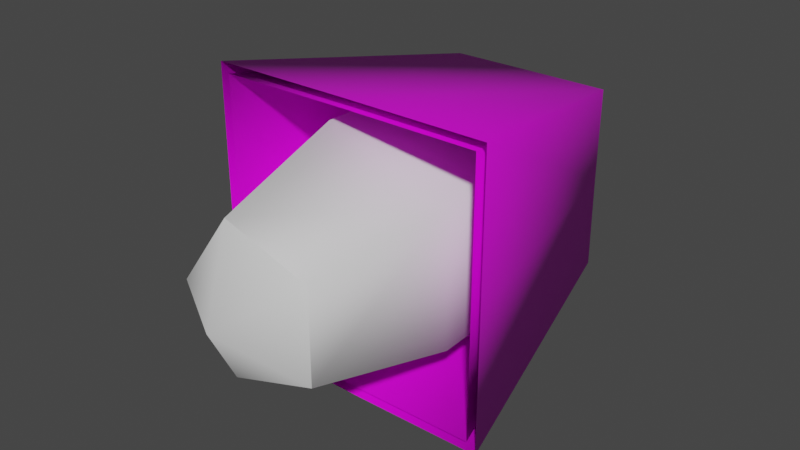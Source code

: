 # Source: fe_fruit_mod.blend  (saved by Blender 3.0.42; exported with 4.5.12 LTS)
import bpy
from mathutils import Matrix  # noqa: F401  (used for matrix-valued properties, if any)

bpy.ops.wm.read_factory_settings(use_empty=True)
scene = bpy.context.scene
scene.name = 'Scene'

# ---- collections
col_collection = bpy.data.collections.new('Collection'); scene.collection.children.link(col_collection)

# ---- images (referenced by path relative to the original .blend; pixels are not part of the script)
import os
ASSET_DIR = os.environ.get("B2B_ASSET_DIR", "")  # directory of the original .blend (textures are referenced by path, not embedded)
HERE = os.path.dirname(os.path.abspath(__file__))  # packed textures are extracted next to this script under _unpacked/

def load_image(name, relpath, width, height, colorspace="sRGB"):
    """Load a texture the original file referenced (path relative to the .blend, or extracted next to this script)."""
    p = next((c for c in (os.path.join(HERE, relpath), os.path.join(ASSET_DIR, relpath)) if relpath and os.path.exists(c)), "")
    if p:
        img = bpy.data.images.load(p, check_existing=True)
        img.name = name
    else:  # same state as the original file: an image datablock whose file is absent (Cycles renders it pink)
        img = bpy.data.images.new(name, width, height)
        img.source = "FILE"
        img.filepath = "//" + (relpath or name)
    img.colorspace_settings.name = colorspace
    return img
img_fe_fruit_03__diffuse_rw4_dds = load_image('fe_fruit_03__diffuse.rw4.dds', 'fe_fruit_03__diffuse.rw4.dds', 1024, 1024, 'sRGB')

# ---- materials (node trees are filled in below, after node groups)
mat_mesh_9 = bpy.data.materials.new('Mesh-9')
mat_mesh_9.use_transparent_shadow = False
mat_material_001 = bpy.data.materials.new('Material.001')
mat_material_001.use_transparent_shadow = False

# ---- material node trees
mat_mesh_9.use_nodes = True; mat_mesh_9.node_tree.nodes.clear()
_N = mat_mesh_9.node_tree.nodes; _L = mat_mesh_9.node_tree.links
n0 = _N.new('ShaderNodeBsdfPrincipled'); n0.name = 'Principled BSDF'; n0.location = (10, 300)
n0.distribution = 'GGX'
n0.subsurface_method = 'RANDOM_WALK_SKIN'
n0.inputs[3].default_value = 1.45
n0.inputs[27].default_value = (0.0, 0.0, 0.0, 1.0)
n0.inputs[28].default_value = 1.0
n1 = _N.new('ShaderNodeOutputMaterial'); n1.name = 'Material Output'; n1.location = (300, 300)
_L.new(n0.outputs[0], n1.inputs[0])
n1.is_active_output = True
mat_material_001.use_nodes = True; mat_material_001.node_tree.nodes.clear()
_N = mat_material_001.node_tree.nodes; _L = mat_material_001.node_tree.links
n0 = _N.new('ShaderNodeBsdfPrincipled'); n0.name = 'Principled BSDF'; n0.location = (10, 300)
n0.distribution = 'GGX'
n0.subsurface_method = 'RANDOM_WALK_SKIN'
n0.inputs[3].default_value = 1.45
n0.inputs[27].default_value = (0.0, 0.0, 0.0, 1.0)
n0.inputs[28].default_value = 1.0
n1 = _N.new('ShaderNodeOutputMaterial'); n1.name = 'Material Output'; n1.location = (300, 300)
n2 = _N.new('ShaderNodeTexImage'); n2.name = 'Image Texture'; n2.location = (-280, 275)
n2.image = img_fe_fruit_03__diffuse_rw4_dds
_L.new(n0.outputs[0], n1.inputs[0])
_L.new(n2.outputs[0], n0.inputs[0])
n1.is_active_output = True

# ---- world
world_world = bpy.data.worlds.new('World'); scene.world = world_world
world_world.use_nodes = True; world_world.node_tree.nodes.clear()
_N = world_world.node_tree.nodes; _L = world_world.node_tree.links
n0 = _N.new('ShaderNodeOutputWorld'); n0.name = 'World Output'; n0.location = (300, 300)
n1 = _N.new('ShaderNodeBackground'); n1.name = 'Background'; n1.location = (10, 300)
n1.inputs[0].default_value = (0.05088, 0.05088, 0.05088, 1.0)
_L.new(n1.outputs[0], n0.inputs[0])
n0.is_active_output = True
world_world.color = (0.05088, 0.05088, 0.05088)
world_world.use_sun_shadow = False
world_world.sun_shadow_jitter_overblur = 0.0

# ---- meshes
me_model_4 = bpy.data.meshes.new('Model-4')
me_model_4.from_pydata([(-0.03466, -0.08516, 0.115), (0.1006, -0.08516, 0.07109), (-0.0257, -0.01313, 0.0751), (0.06259, -0.01313, 0.04642), (0.1006, -0.08516, -0.07109), (0.06259, -0.01313, -0.04642), (-0.03466, -0.08516, -0.115), (-0.0257, -0.01313, -0.0751), (-0.1182, -0.08516, -1.859e-17), (-0.08026, -0.01313, -8.296e-17), (-0.03466, -0.08516, -0.115), (-0.0257, -0.01313, -0.0751), (0.07266, -0.4082, 0.04883), (-0.02023, -0.4082, 0.07901), (0.003862, -0.457, 0.0), (0.07266, -0.4082, -0.04883), (-0.02023, -0.4082, -0.07901), (-0.07763, -0.4082, 1.45e-18), (-0.0257, -0.01313, 0.0751), (0.06259, -0.01313, 0.04642), (0.001367, 0.0288, -2.803e-17), (0.06259, -0.01313, -0.04642), (-0.0257, -0.01313, -0.0751), (-0.08026, -0.01313, -8.296e-17), (-0.03515, -0.2644, 0.1172), (0.1027, -0.2644, 0.07245), (-0.1203, -0.2644, -6.262e-17), (-0.03515, -0.2644, -0.1172), (0.1027, -0.2644, -0.07245), (-0.03515, -0.2644, -0.1172), (-0.07763, -0.4082, 1.45e-18), (-0.02023, -0.4082, 0.07901), (-0.02023, -0.4082, -0.07901), (-0.02023, -0.4082, -0.07901), (0.07266, -0.4082, -0.04883), (0.07266, -0.4082, 0.04883)], [], [(0, 1, 2), (1, 3, 2), (4, 5, 1), (5, 3, 1), (6, 7, 4), (7, 5, 4), (8, 9, 10), (9, 11, 10), (8, 0, 9), (0, 2, 9), (12, 13, 14), (15, 12, 14), (16, 15, 14), (17, 16, 14), (13, 17, 14), (18, 19, 20), (19, 21, 20), (21, 22, 20), (22, 23, 20), (23, 18, 20), (24, 25, 0), (0, 25, 1), (26, 24, 8), (8, 24, 0), (27, 26, 10), (10, 26, 8), (28, 29, 4), (4, 29, 6), (25, 28, 1), (1, 28, 4), (26, 30, 24), (24, 30, 31), (26, 27, 30), (27, 32, 30), (29, 28, 33), (28, 34, 33), (28, 25, 34), (25, 35, 34), (24, 31, 25), (25, 31, 35)])
me_model_4.polygons.foreach_set('use_smooth', [True] * 40)
_uv = me_model_4.uv_layers.new(name='UVMap')
_uv.uv.foreach_set('vector', [0.5822, 0.5186, 0.4044, 0.5186, 0.5791, 0.3961, 0.4044, 0.5186, 0.409, 0.3961, 0.5791, 0.3961, 0.2276, 0.5186, 0.2471, 0.3961, 0.4044, 0.5186, 0.2471, 0.3961, 0.409, 0.3961, 0.4044, 0.5186, 0.05063, 0.5186, 0.08196, 0.3961, 0.2276, 0.5186, 0.08196, 0.3961, 0.2471, 0.3961, 0.2276, 0.5186, 0.7594, 0.5186, 0.7413, 0.3961, 0.9377, 0.5186, 0.7413, 0.3961, 0.9113, 0.3961, 0.9377, 0.5186, 0.7594, 0.5186, 0.5822, 0.5186, 0.7413, 0.3961, 0.5822, 0.5186, 0.5791, 0.3961, 0.7413, 0.3961, 0.1931, 0.2455, 0.33, 0.2878, 0.2966, 0.1771, 0.1931, 0.1086, 0.1931, 0.2455, 0.2966, 0.1771, 0.33, 0.06627, 0.1931, 0.1086, 0.2966, 0.1771, 0.4147, 0.1771, 0.33, 0.06627, 0.2966, 0.1771, 0.33, 0.2878, 0.4147, 0.1771, 0.2966, 0.1771, 0.7915, 0.331, 0.6116, 0.2754, 0.7364, 0.1854, 0.6116, 0.2754, 0.6116, 0.09547, 0.7364, 0.1854, 0.6116, 0.09547, 0.7915, 0.03987, 0.7364, 0.1854, 0.7915, 0.03987, 0.9027, 0.1854, 0.7364, 0.1854, 0.9027, 0.1854, 0.7915, 0.331, 0.7364, 0.1854, 0.5891, 0.8983, 0.3961, 0.8983, 0.5822, 0.5186, 0.5822, 0.5186, 0.3961, 0.8983, 0.4044, 0.5186, 0.7813, 0.8983, 0.5891, 0.8983, 0.7594, 0.5186, 0.7594, 0.5186, 0.5891, 0.8983, 0.5822, 0.5186, 0.9771, 0.8983, 0.7813, 0.8983, 0.9377, 0.5186, 0.9377, 0.5186, 0.7813, 0.8983, 0.7594, 0.5186, 0.2047, 0.8983, 0.01061, 0.8983, 0.2276, 0.5186, 0.2276, 0.5186, 0.01061, 0.8983, 0.05063, 0.5186, 0.3961, 0.8983, 0.2047, 0.8983, 0.4044, 0.5186, 0.4044, 0.5186, 0.2047, 0.8983, 0.2276, 0.5186, 0.7813, 0.8983, 0.7872, 0.9754, 0.5891, 0.8983, 0.5891, 0.8983, 0.7872, 0.9754, 0.5941, 0.9754, 0.7813, 0.8983, 0.9771, 0.8983, 0.7872, 0.9754, 0.9771, 0.8983, 0.9794, 0.9754, 0.7872, 0.9754, 0.01061, 0.8983, 0.2047, 0.8983, 0.01916, 0.9754, 0.2047, 0.8983, 0.1986, 0.9754, 0.01916, 0.9754, 0.2047, 0.8983, 0.3961, 0.8983, 0.1986, 0.9754, 0.3961, 0.8983, 0.3912, 0.9754, 0.1986, 0.9754, 0.5891, 0.8983, 0.5941, 0.9754, 0.3961, 0.8983, 0.3961, 0.8983, 0.5941, 0.9754, 0.3912, 0.9754])
me_model_4.materials.append(mat_mesh_9)
me_model_4.use_remesh_fix_poles = True
me_model_4.use_remesh_preserve_attributes = False
me_model_4.update()
me_plane_002 = bpy.data.meshes.new('Plane.002')
me_plane_002.from_pydata([(-2.384e-07, -1.0, -0.04934), (0.9051, -0.9977, -0.04934), (-2.384e-07, 3.197e-08, -0.4235), (0.9, 3.725e-09, -0.04934), (-2.393e-07, -1.535, 2.851), (1.53, -1.528, 2.851), (1.53, -2.115e-07, 2.851)], [], [(0, 1, 3, 2), (3, 1, 5, 6), (1, 0, 4, 5)])
me_plane_002.polygons.foreach_set('use_smooth', [True] * 3)
_uv = me_plane_002.uv_layers.new(name='UVMap')
_uv.uv.foreach_set('vector', [0.3051, 0.8098, 0.6639, 0.8098, 0.6639, 0.9892, 0.3051, 0.9892, 0.2095, 0.9962, 0.7893, 0.9962, 0.7828, 0.0007554, 0.2095, 0.0007556, 0.2095, 0.9997, 0.7893, 0.9997, 0.7828, 0.0007554, 0.2095, 0.0007556])
me_plane_002.materials.append(mat_material_001)
me_plane_002.use_remesh_fix_poles = True
me_plane_002.use_remesh_preserve_attributes = False
me_plane_002.update()
me_plane_003 = bpy.data.meshes.new('Plane.003')
me_plane_003.from_pydata([(-2.384e-07, -0.9, -0.04934), (0.8051, -0.8977, 0.05066), (-2.384e-07, 2.442e-08, -0.3235), (0.8, -3.825e-09, 0.05066), (-2.393e-07, -1.435, 2.851), (1.43, -1.428, 2.851), (1.43, -2.086e-07, 2.851)], [], [(0, 1, 3, 2), (3, 1, 5, 6), (1, 0, 4, 5)])
me_plane_003.polygons.foreach_set('use_smooth', [True] * 3)
_uv = me_plane_003.uv_layers.new(name='UVMap')
_uv.uv.foreach_set('vector', [0.3051, 0.8098, 0.6639, 0.8098, 0.6639, 0.9892, 0.3051, 0.9892, 0.2095, 0.9962, 0.7893, 0.9962, 0.7828, 0.0007554, 0.2095, 0.0007556, 0.2095, 0.9997, 0.7893, 0.9997, 0.7828, 0.0007554, 0.2095, 0.0007556])
me_plane_003.materials.append(mat_material_001)
me_plane_003.use_remesh_fix_poles = True
me_plane_003.use_remesh_preserve_attributes = False
me_plane_003.update()

# ---- objects
ob_model_4 = bpy.data.objects.new('Model-4', me_model_4)
ob_plane_001 = bpy.data.objects.new('Plane.001', me_plane_002)
ob_plane_002 = bpy.data.objects.new('Plane.002', me_plane_003)

# ---- transforms, parenting, visibility, modifiers, constraints
ob_model_4.location = (0.0, 0.0, 0.0)
ob_plane_001.location = (0.0, 0.0, 0.0)
ob_plane_001.rotation_euler = (1.571, 2.22e-16, 2.22e-16)
ob_plane_001.scale = (0.1, 0.1, 0.1)
_m = ob_plane_001.modifiers.new('Mirror', 'MIRROR')
_m.use_axis = (True, True, False)
ob_plane_002.location = (0.0, 0.0, 0.0)
ob_plane_002.rotation_euler = (1.571, 2.22e-16, 2.22e-16)
ob_plane_002.scale = (0.1, 0.1, 0.1)
_m = ob_plane_002.modifiers.new('Mirror', 'MIRROR')
_m.use_axis = (True, True, False)

# ---- collection membership
scene.collection.objects.link(ob_model_4)
col_collection.objects.link(ob_plane_001)
col_collection.objects.link(ob_plane_002)

# ---- scene / render settings (as saved in the file)
scene.frame_start = 1; scene.frame_end = 250; scene.frame_set(1)
scene.render.engine = 'BLENDER_EEVEE_NEXT'
scene.cycles.sampling_pattern = 'TABULATED_SOBOL'
scene.cycles.use_light_tree = False
scene.view_settings.view_transform = 'Filmic'
bpy.context.view_layer.update()

# ---- added for rendering (the .blend has no active camera and no usable light): camera, sun
cam_auto = bpy.data.cameras.new('AutoCamera')
cam_auto.lens = 50.0
cam_auto.sensor_width = 36.0
cam_auto.clip_end = 1000.0
ob_auto_camera = bpy.data.objects.new('AutoCamera', cam_auto)
scene.collection.objects.link(ob_auto_camera)
ob_auto_camera.location = (0.611753, -0.941427, 0.489403)
ob_auto_camera.rotation_euler = (1.09748, -7.21219e-08, 0.694738)
scene.camera = ob_auto_camera
light_auto_sun = bpy.data.lights.new('AutoSun', 'SUN')
light_auto_sun.energy = 3.0
light_auto_sun.angle = 0.0523599
ob_auto_sun = bpy.data.objects.new('AutoSun', light_auto_sun)
scene.collection.objects.link(ob_auto_sun)
ob_auto_sun.rotation_euler = (0.872665, 0.174533, 0.523599)
bpy.context.view_layer.update()
